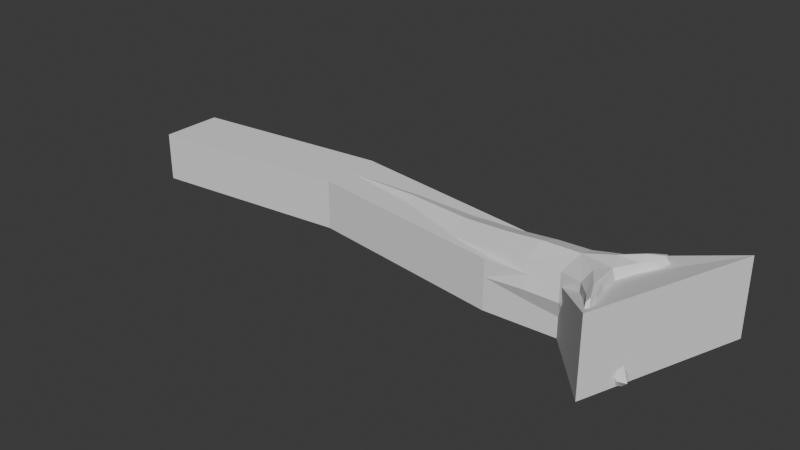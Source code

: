 # Source: fallen_tree_1.blend  (saved by Blender 5.0.119; exported with 4.5.12 LTS)
import bpy
from mathutils import Matrix  # noqa: F401  (used for matrix-valued properties, if any)

bpy.ops.wm.read_factory_settings(use_empty=True)
scene = bpy.context.scene
scene.name = 'Scene'

# ---- collections
col_collection = bpy.data.collections.new('Collection'); scene.collection.children.link(col_collection)

# ---- world
world_world = bpy.data.worlds.new('World'); scene.world = world_world
world_world.use_nodes = True; world_world.node_tree.nodes.clear()
_N = world_world.node_tree.nodes; _L = world_world.node_tree.links
n0 = _N.new('ShaderNodeOutputWorld'); n0.name = 'World Output'; n0.location = (200, 100)
n1 = _N.new('ShaderNodeBackground'); n1.name = 'Background'; n1.location = (-200, 100)
n1.inputs[0].default_value = (0.05088, 0.05088, 0.05088, 1.0)
_L.new(n1.outputs[0], n0.inputs[0])
n0.is_active_output = True
world_world.color = (0.05088, 0.05088, 0.05088)
world_world.sun_shadow_jitter_overblur = 0.0

# ---- meshes
me_cube = bpy.data.meshes.new('Cube')
me_cube.from_pydata([(-1.523, -0.9225, -0.8468), (-1.613, -0.9225, 0.9775), (-1.523, 0.9105, -0.8468), (-1.613, 0.9105, 0.9775), (0.8916, -1.186, -1.047), (0.7136, -1.391, 1.198), (1.095, 1.352, -1.057), (0.7656, 1.175, 1.141), (-5.059, 1.255, -1.207), (-5.059, -0.5123, -1.207), (-5.082, -0.5123, 0.5578), (-5.082, 1.255, 0.5578), (-11.26, 2.008, -1.441), (-11.26, 0.3071, -1.441), (-11.26, 0.3071, 0.2597), (-11.26, 2.008, 0.2597), (1.367, 1.508, 0.006398), (1.447, 0.1256, -1.252), (1.102, -0.151, 1.313), (1.182, -1.533, 0.0548), (1.342, -0.01065, 0.02887), (1.97, 1.814, 1.274), (1.961, 1.804, 0.6458), (1.961, 1.18, 1.269), (1.959, 1.179, 0.6454), (2.454, -1.857, -0.9726), (2.468, -1.869, -1.606), (2.454, -1.234, -1.596), (2.451, -1.232, -0.9713), (1.719, -2.187, 1.534), (1.726, -2.83, 1.542), (1.719, -2.81, 0.9109), (1.717, -2.183, 0.91), (3.403, 2.631, -1.019), (3.425, 2.649, -1.653), (3.403, 2.008, -1.643), (3.398, 2.005, -1.018), (-19.18, 0.5211, -1.149), (-19.18, -0.5085, -1.149), (-19.18, -0.5085, -0.1199), (-19.18, 0.5211, -0.1199), (-1.493, -0.005678, -1.188), (-1.554, -1.264, 0.0649), (-1.615, -0.005678, 1.317), (-1.554, 1.253, 0.0649), (-0.1663, 0.9443, -0.8155), (-0.2647, 0.9229, 1.031), (1.149, 1.584, -0.5118), (1.166, 0.7894, -1.294), (0.7846, -0.8249, 1.424), (0.9475, -1.436, -0.4981), (-0.1909, -0.9492, -0.8143), (-0.2709, -0.9739, 1.038), (-5.055, 0.3712, -1.538), (-5.071, -0.8436, -0.3246), (-5.086, 0.3712, 0.8886), (-5.071, 1.586, -0.3246), (-3.056, -0.8234, -1.008), (-3.056, 0.9836, -1.008), (-3.122, 0.9836, 0.7929), (-3.122, -0.8234, 0.7929), (-11.26, 1.158, -1.76), (-11.26, -0.01186, -0.5907), (-11.26, 1.158, 0.5786), (-11.26, 2.327, -0.5907), (-7.815, 1.774, -1.379), (-7.818, 1.774, 0.3956), (-7.818, -0.0009983, 0.3956), (-7.815, -0.0009983, -1.379), (0.8667, 1.425, 0.5863), (0.9828, -0.6135, -1.285), (0.8314, 0.6022, 1.373), (0.8016, -1.62, 0.6423), (1.377, -1.155, 0.03902), (1.61, 1.12, -0.02199), (1.707, 0.1566, -0.8291), (1.28, -0.1922, 0.8461), (2.045, 1.943, 0.9771), (2.045, 1.56, 1.36), (2.038, 1.553, 0.5952), (2.038, 1.174, 0.9746), (1.578, 0.7372, 1.283), (1.543, 1.583, 1.265), (1.605, 1.616, 0.4391), (1.607, 0.7594, 0.4476), (2.577, -2.002, -1.344), (2.577, -1.619, -1.727), (2.567, -1.612, -0.9582), (2.567, -1.232, -1.338), (1.919, -0.79, -0.5984), (1.923, -0.7679, -1.433), (1.896, -1.647, -0.5893), (1.867, -1.613, -1.413), (1.784, -2.646, 1.646), (1.784, -3.03, 1.263), (1.779, -2.633, 0.8792), (1.779, -2.253, 1.259), (1.451, -1.392, 0.6143), (1.434, -2.245, 0.6105), (1.385, -2.234, 1.438), (1.426, -1.394, 1.449), (3.6, 2.835, -1.394), (3.6, 2.452, -1.777), (3.583, 2.439, -1.008), (3.583, 2.06, -1.387), (2.519, 1.285, -1.462), (2.516, 1.283, -0.6287), (2.511, 2.136, -0.6233), (2.485, 2.123, -1.443), (-19.27, -0.01203, -1.312), (-19.27, -0.6895, -0.6347), (-19.27, -0.01203, 0.04279), (-19.27, 0.6655, -0.6347), (-15.22, 1.473, 0.08071), (-15.22, 0.0529, 0.08071), (-15.22, 0.0529, -1.339), (-15.22, 1.473, -1.339), (-3.042, 0.08014, -1.345), (-0.04956, 1.276, 0.104), (1.466, -1.859, 0.4727), (-0.07047, -1.301, 0.1095), (-0.004072, 0.003169, -1.151), (-0.116, -0.02809, 1.364), (-7.816, 2.106, -0.4915), (-3.088, 1.322, -0.1074), (-3.088, -1.162, -0.1074), (-3.133, 0.08014, 1.13), (-15.22, 0.7628, 0.3469), (-7.816, -0.3337, -0.4915), (-7.818, 0.8863, 0.7283), (-7.814, 0.8863, -1.711), (1.966, -0.6296, -1.037), (2.564, 1.156, -1.066), (1.558, 1.169, 1.426), (2.206, 1.688, 1.014), (1.563, 1.751, 0.8507), (1.608, 0.597, 0.8789), (1.644, 1.225, 0.2989), (2.812, -1.758, -1.456), (1.93, -1.258, -0.4572), (1.883, -1.781, -1.002), (1.889, -1.2, -1.577), (1.909, -2.927, 1.339), (1.399, -1.828, 1.599), (1.456, -1.268, 1.046), (1.402, -2.404, 1.025), (3.976, 2.703, -1.512), (2.507, 2.292, -1.033), (2.553, 1.747, -0.4931), (2.509, 1.715, -1.607), (-19.45, -0.04874, -0.6347), (-15.22, 0.7628, -1.605), (-15.22, 1.739, -0.6292), (-15.22, -0.2133, -0.6292)], [], [(2, 41, 117, 58), (41, 0, 57, 117), (117, 57, 9, 53), (58, 117, 53, 8), (2, 44, 118, 45), (3, 46, 118, 44), (7, 69, 118, 46), (16, 47, 118, 69), (6, 45, 118, 47), (19, 73, 119, 98), (73, 20, 97, 119), (119, 97, 32, 95), (98, 119, 95, 31), (4, 50, 120, 51), (19, 72, 120, 50), (5, 52, 120, 72), (1, 42, 120, 52), (0, 51, 120, 42), (2, 45, 121, 41), (6, 48, 121, 45), (17, 70, 121, 48), (4, 51, 121, 70), (0, 41, 121, 51), (7, 46, 122, 71), (3, 43, 122, 46), (1, 52, 122, 43), (5, 49, 122, 52), (18, 71, 122, 49), (11, 56, 123, 66), (56, 8, 65, 123), (123, 65, 12, 64), (66, 123, 64, 15), (3, 44, 124, 59), (44, 2, 58, 124), (124, 58, 8, 56), (59, 124, 56, 11), (0, 42, 125, 57), (42, 1, 60, 125), (125, 60, 10, 54), (57, 125, 54, 9), (1, 43, 126, 60), (43, 3, 59, 126), (126, 59, 11, 55), (60, 126, 55, 10), (14, 63, 127, 114), (63, 15, 113, 127), (127, 113, 40, 111), (114, 127, 111, 39), (9, 54, 128, 68), (54, 10, 67, 128), (128, 67, 14, 62), (68, 128, 62, 13), (10, 55, 129, 67), (55, 11, 66, 129), (129, 66, 15, 63), (67, 129, 63, 14), (8, 53, 130, 65), (53, 9, 68, 130), (130, 68, 13, 61), (65, 130, 61, 12), (17, 75, 131, 90), (75, 20, 89, 131), (131, 89, 28, 88), (90, 131, 88, 27), (20, 75, 132, 106), (75, 17, 105, 132), (132, 105, 35, 104), (106, 132, 104, 36), (7, 71, 133, 82), (71, 18, 81, 133), (133, 81, 23, 78), (82, 133, 78, 21), (22, 77, 134, 79), (77, 21, 78, 134), (134, 78, 23, 80), (79, 134, 80, 24), (16, 69, 135, 83), (69, 7, 82, 135), (135, 82, 21, 77), (83, 135, 77, 22), (18, 76, 136, 81), (76, 20, 84, 136), (136, 84, 24, 80), (81, 136, 80, 23), (20, 74, 137, 84), (74, 16, 83, 137), (137, 83, 22, 79), (84, 137, 79, 24), (27, 88, 138, 86), (88, 28, 87, 138), (138, 87, 25, 85), (86, 138, 85, 26), (20, 73, 139, 89), (73, 19, 91, 139), (139, 91, 25, 87), (89, 139, 87, 28), (19, 50, 140, 91), (50, 4, 92, 140), (140, 92, 26, 85), (91, 140, 85, 25), (4, 70, 141, 92), (70, 17, 90, 141), (141, 90, 27, 86), (92, 141, 86, 26), (32, 96, 142, 95), (96, 29, 93, 142), (142, 93, 30, 94), (95, 142, 94, 31), (18, 49, 143, 100), (49, 5, 99, 143), (143, 99, 30, 93), (100, 143, 93, 29), (20, 76, 144, 97), (76, 18, 100, 144), (144, 100, 29, 96), (97, 144, 96, 32), (5, 72, 145, 99), (72, 19, 98, 145), (145, 98, 31, 94), (99, 145, 94, 30), (34, 101, 146, 102), (101, 33, 103, 146), (146, 103, 36, 104), (102, 146, 104, 35), (6, 47, 147, 108), (47, 16, 107, 147), (147, 107, 33, 101), (108, 147, 101, 34), (16, 74, 148, 107), (74, 20, 106, 148), (148, 106, 36, 103), (107, 148, 103, 33), (17, 48, 149, 105), (48, 6, 108, 149), (149, 108, 34, 102), (105, 149, 102, 35), (38, 110, 150, 109), (110, 39, 111, 150), (150, 111, 40, 112), (109, 150, 112, 37), (12, 61, 151, 116), (61, 13, 115, 151), (151, 115, 38, 109), (116, 151, 109, 37), (15, 64, 152, 113), (64, 12, 116, 152), (152, 116, 37, 112), (113, 152, 112, 40), (13, 62, 153, 115), (62, 14, 114, 153), (153, 114, 39, 110), (115, 153, 110, 38)])
_k = {(16, 47): 0.08022, (6, 47): 0.08022, (17, 48): 0.08022, (6, 48): 0.08022, (18, 49): 0.08022, (5, 49): 0.08022, (19, 50): 0.08022, (4, 50): 0.08022, (7, 69): 0.08022, (16, 69): 0.08022, (4, 70): 0.08022, (17, 70): 0.08022, (7, 71): 0.08022, (18, 71): 0.08022, (5, 72): 0.08022, (19, 72): 0.08022, (21, 77): 0.08022, (22, 77): 0.08022, (21, 78): 0.08022, (23, 78): 0.08022, (25, 85): 0.08022, (26, 85): 0.08022, (26, 86): 0.08022, (27, 86): 0.08022, (29, 93): 0.08022, (30, 93): 0.08022, (30, 94): 0.08022, (31, 94): 0.08022, (33, 101): 0.08022, (34, 101): 0.08022, (35, 102): 0.08022, (34, 102): 0.08022, (37, 109): 0.91714, (38, 109): 0.91714, (38, 110): 0.91714, (39, 110): 0.91714, (39, 111): 0.91714, (40, 111): 0.91714, (40, 112): 0.91714, (37, 112): 0.91714}
me_cube.attributes.new('crease_edge', 'FLOAT', 'EDGE').data.foreach_set('value', [_k.get((min(e.vertices), max(e.vertices)), 0.0) for e in me_cube.edges])
_uv = me_cube.uv_layers.new(name='UVMap')
_uv.uv.foreach_set('vector', [0.1322, 0.7598, 0.09037, 0.7589, 0.09535, 0.6931, 0.1366, 0.6947, 0.09037, 0.7589, 0.05764, 0.7548, 0.06309, 0.6898, 0.09535, 0.6931, 0.09535, 0.6931, 0.06309, 0.6898, 0.07773, 0.6053, 0.1093, 0.6082, 0.1366, 0.6947, 0.09535, 0.6931, 0.1093, 0.6082, 0.1496, 0.6101, 0.4522, 0.2439, 0.4199, 0.2417, 0.4169, 0.1781, 0.4498, 0.1865, 0.3783, 0.2455, 0.3747, 0.1886, 0.4169, 0.1781, 0.4199, 0.2417, 0.3725, 0.1432, 0.3983, 0.1378, 0.4169, 0.1781, 0.3747, 0.1886, 0.4223, 0.1168, 0.4446, 0.126, 0.4169, 0.1781, 0.3983, 0.1378, 0.4636, 0.1306, 0.4498, 0.1865, 0.4169, 0.1781, 0.4446, 0.126, 0.6932, 0.07004, 0.6922, 0.0843, 0.6753, 0.05325, 0.6705, 0.03703, 0.6922, 0.0843, 0.6897, 0.1326, 0.6681, 0.07266, 0.6753, 0.05325, 0.6753, 0.05325, 0.6681, 0.07266, 0.6566, 0.03671, 0.6589, 0.01742, 0.6262, 0.7246, 0.6338, 0.7128, 0.6338, 0.7417, 0.6284, 0.7467, 0.5259, 0.08254, 0.5516, 0.07942, 0.5754, 0.1227, 0.5332, 0.129, 0.575, 0.06886, 0.6004, 0.08457, 0.5754, 0.1227, 0.5516, 0.07942, 0.6197, 0.08821, 0.6085, 0.131, 0.5754, 0.1227, 0.6004, 0.08457, 0.6068, 0.1885, 0.5747, 0.1862, 0.5754, 0.1227, 0.6085, 0.131, 0.5331, 0.186, 0.5332, 0.129, 0.5754, 0.1227, 0.5747, 0.1862, 0.1322, 0.7598, 0.1308, 0.8178, 0.08778, 0.8224, 0.09037, 0.7589, 0.1413, 0.873, 0.1152, 0.8747, 0.08778, 0.8224, 0.1308, 0.8178, 0.08808, 0.8848, 0.05867, 0.863, 0.08778, 0.8224, 0.1152, 0.8747, 0.03871, 0.8574, 0.05392, 0.8116, 0.08778, 0.8224, 0.05867, 0.863, 0.05764, 0.7548, 0.09037, 0.7589, 0.08778, 0.8224, 0.05392, 0.8116, 0.223, 0.8496, 0.2378, 0.8065, 0.273, 0.8149, 0.2439, 0.8536, 0.2431, 0.7491, 0.2773, 0.751, 0.273, 0.8149, 0.2378, 0.8065, 0.3188, 0.7542, 0.3161, 0.8115, 0.273, 0.8149, 0.2773, 0.751, 0.3285, 0.8544, 0.3025, 0.8554, 0.273, 0.8149, 0.3161, 0.8115, 0.2748, 0.8673, 0.2439, 0.8536, 0.273, 0.8149, 0.3025, 0.8554, 0.4041, 0.3898, 0.4444, 0.388, 0.4615, 0.5002, 0.421, 0.5016, 0.4444, 0.388, 0.4756, 0.391, 0.4929, 0.5036, 0.4615, 0.5002, 0.4615, 0.5002, 0.4929, 0.5036, 0.5027, 0.6472, 0.4726, 0.6438, 0.421, 0.5016, 0.4615, 0.5002, 0.4726, 0.6438, 0.4338, 0.6451, 0.3783, 0.2455, 0.4199, 0.2417, 0.4297, 0.3061, 0.3886, 0.3089, 0.4199, 0.2417, 0.4522, 0.2439, 0.4615, 0.3083, 0.4297, 0.3061, 0.4297, 0.3061, 0.4615, 0.3083, 0.4756, 0.391, 0.4444, 0.388, 0.3886, 0.3089, 0.4297, 0.3061, 0.4444, 0.388, 0.4041, 0.3898, 0.5331, 0.186, 0.5747, 0.1862, 0.5681, 0.252, 0.5269, 0.2518, 0.5747, 0.1862, 0.6068, 0.1885, 0.5997, 0.2533, 0.5681, 0.252, 0.5681, 0.252, 0.5997, 0.2533, 0.588, 0.3377, 0.557, 0.3374, 0.5269, 0.2518, 0.5681, 0.252, 0.557, 0.3374, 0.5167, 0.338, 0.3188, 0.7542, 0.2773, 0.751, 0.2805, 0.6863, 0.3214, 0.6898, 0.2773, 0.751, 0.2431, 0.7491, 0.2468, 0.6848, 0.2805, 0.6863, 0.2805, 0.6863, 0.2468, 0.6848, 0.2443, 0.6009, 0.2772, 0.6026, 0.3214, 0.6898, 0.2805, 0.6863, 0.2772, 0.6026, 0.3172, 0.6058, 0.3059, 0.3405, 0.2674, 0.3376, 0.2986, 0.1701, 0.3307, 0.1726, 0.2674, 0.3376, 0.2357, 0.3358, 0.2721, 0.1686, 0.2986, 0.1701, 0.2986, 0.1701, 0.2721, 0.1686, 0.326, 0.00261, 0.3465, -2.048e-08, 0.3307, 0.1726, 0.2986, 0.1701, 0.3465, -2.048e-08, 0.3685, 0.005459, 0.5167, 0.338, 0.557, 0.3374, 0.5462, 0.4556, 0.5057, 0.4566, 0.557, 0.3374, 0.588, 0.3377, 0.5773, 0.4554, 0.5462, 0.4556, 0.5462, 0.4556, 0.5773, 0.4554, 0.5714, 0.6031, 0.5416, 0.6033, 0.5057, 0.4566, 0.5462, 0.4556, 0.5416, 0.6033, 0.5027, 0.6044, 0.3172, 0.6058, 0.2772, 0.6026, 0.2662, 0.4849, 0.3064, 0.488, 0.2772, 0.6026, 0.2443, 0.6009, 0.2332, 0.483, 0.2662, 0.4849, 0.2662, 0.4849, 0.2332, 0.483, 0.2357, 0.3358, 0.2674, 0.3376, 0.3064, 0.488, 0.2662, 0.4849, 0.2674, 0.3376, 0.3059, 0.3405, 0.1496, 0.6101, 0.1093, 0.6082, 0.1343, 0.4919, 0.1748, 0.494, 0.1093, 0.6082, 0.07773, 0.6053, 0.1026, 0.4892, 0.1343, 0.4919, 0.1343, 0.4919, 0.1026, 0.4892, 0.1223, 0.343, 0.1526, 0.3456, 0.1748, 0.494, 0.1343, 0.4919, 0.1526, 0.3456, 0.1914, 0.3476, 0.7434, 0.1399, 0.7244, 0.1382, 0.7344, 0.1035, 0.7517, 0.09876, 0.7244, 0.1382, 0.6897, 0.1326, 0.7163, 0.09629, 0.7344, 0.1035, 0.7344, 0.1035, 0.7163, 0.09629, 0.7313, 0.07402, 0.7465, 0.07374, 0.7517, 0.09876, 0.7344, 0.1035, 0.7465, 0.07374, 0.7579, 0.07511, 0.6897, 0.1326, 0.7244, 0.1382, 0.7286, 0.1734, 0.7098, 0.1783, 0.6356, 0.497, 0.6555, 0.4955, 0.6555, 0.5468, 0.639, 0.5398, 0.639, 0.5398, 0.6555, 0.5468, 0.6528, 0.5878, 0.6407, 0.5898, 0.6262, 0.5301, 0.639, 0.5398, 0.6407, 0.5898, 0.6308, 0.5752, 0.223, 0.8496, 0.2439, 0.8536, 0.2177, 0.8829, 0.2024, 0.8814, 0.2439, 0.8536, 0.2748, 0.8673, 0.237, 0.8852, 0.2177, 0.8829, 0.2177, 0.8829, 0.237, 0.8852, 0.2177, 0.9003, 0.2008, 0.9027, 0.2024, 0.8814, 0.2177, 0.8829, 0.2008, 0.9027, 0.1914, 0.899, 0.6563, 0.2024, 0.6415, 0.2069, 0.64, 0.1947, 0.6588, 0.1913, 0.6415, 0.2069, 0.6295, 0.2015, 0.6262, 0.1901, 0.64, 0.1947, 0.64, 0.1947, 0.6262, 0.1901, 0.6314, 0.175, 0.6437, 0.1747, 0.6588, 0.1913, 0.64, 0.1947, 0.6437, 0.1747, 0.658, 0.1762, 0.4223, 0.1168, 0.3983, 0.1378, 0.3912, 0.1057, 0.406, 0.1054, 0.3983, 0.1378, 0.3725, 0.1432, 0.3721, 0.1073, 0.3912, 0.1057, 0.3912, 0.1057, 0.3721, 0.1073, 0.3744, 0.08758, 0.3881, 0.08385, 0.406, 0.1054, 0.3912, 0.1057, 0.3881, 0.08385, 0.3997, 0.08882, 0.6363, 0.1263, 0.6556, 0.124, 0.6509, 0.1543, 0.6335, 0.1596, 0.6556, 0.124, 0.6897, 0.1326, 0.6688, 0.1619, 0.6509, 0.1543, 0.6509, 0.1543, 0.6688, 0.1619, 0.658, 0.1762, 0.6437, 0.1747, 0.6335, 0.1596, 0.6509, 0.1543, 0.6437, 0.1747, 0.6314, 0.175, 0.6897, 0.1326, 0.6879, 0.1778, 0.6738, 0.1814, 0.6688, 0.1619, 0.6879, 0.1778, 0.6865, 0.1961, 0.6669, 0.1978, 0.6738, 0.1814, 0.6398, 0.7128, 0.6262, 0.7011, 0.6299, 0.6833, 0.6398, 0.6889, 0.6688, 0.1619, 0.6738, 0.1814, 0.6588, 0.1913, 0.658, 0.1762, 0.7579, 0.07511, 0.7465, 0.07374, 0.752, 0.04988, 0.764, 0.05818, 0.7465, 0.07374, 0.7313, 0.07402, 0.7313, 0.05712, 0.752, 0.04988, 0.752, 0.04988, 0.7313, 0.05712, 0.733, 0.04779, 0.7487, 0.04138, 0.5027, 0.0104, 0.5154, 3e-08, 0.5236, 0.009614, 0.5113, 0.01465, 0.6897, 0.1326, 0.6922, 0.0843, 0.7115, 0.07633, 0.7163, 0.09629, 0.6272, 0.5912, 0.6448, 0.5898, 0.6428, 0.623, 0.6262, 0.6172, 0.6262, 0.6172, 0.6428, 0.623, 0.6448, 0.6504, 0.6334, 0.6506, 0.7163, 0.09629, 0.7115, 0.07633, 0.7313, 0.05712, 0.7313, 0.07402, 0.575, 0.06886, 0.5516, 0.07942, 0.5351, 0.03933, 0.5498, 0.03864, 0.5516, 0.07942, 0.5259, 0.08254, 0.5161, 0.04055, 0.5351, 0.03933, 0.5351, 0.03933, 0.5161, 0.04055, 0.5113, 0.01465, 0.5236, 0.009614, 0.5498, 0.03864, 0.5351, 0.03933, 0.5236, 0.009614, 0.5367, 0.01479, 0.03871, 0.8574, 0.05867, 0.863, 0.02891, 0.9004, 0.01431, 0.8982, 0.05867, 0.863, 0.08808, 0.8848, 0.04828, 0.9029, 0.02891, 0.9004, 0.02891, 0.9004, 0.04828, 0.9029, 0.02597, 0.9245, 0.008306, 0.9288, 0.01431, 0.8982, 0.02891, 0.9004, 0.008306, 0.9288, -1.105e-09, 0.9233, 0.6566, 0.03671, 0.6417, 0.03261, 0.6396, 0.003114, 0.6589, 0.01742, 0.6417, 0.03261, 0.63, 0.03538, 0.6262, 0.01535, 0.6396, 0.003114, 0.6262, 0.7626, 0.6282, 0.7467, 0.6326, 0.7547, 0.6326, 0.7663, 0.6589, 0.01742, 0.6396, 0.003114, 0.6436, -8.61e-09, 0.6582, 0.01041, 0.2748, 0.8673, 0.3025, 0.8554, 0.34, 0.8841, 0.3237, 0.8843, 0.6636, 0.4413, 0.65, 0.4201, 0.6602, 0.3762, 0.6696, 0.3919, 0.6696, 0.3919, 0.6602, 0.3762, 0.6636, 0.3472, 0.6696, 0.3535, 0.3237, 0.8843, 0.34, 0.8841, 0.3721, 0.9027, 0.3546, 0.8989, 0.6897, 0.1326, 0.6556, 0.124, 0.6493, 0.077, 0.6681, 0.07266, 0.6556, 0.124, 0.6363, 0.1263, 0.6326, 0.07121, 0.6493, 0.077, 0.6493, 0.077, 0.6326, 0.07121, 0.63, 0.03538, 0.6417, 0.03261, 0.6681, 0.07266, 0.6493, 0.077, 0.6417, 0.03261, 0.6566, 0.03671, 0.65, 0.4201, 0.6262, 0.4116, 0.6422, 0.3705, 0.6602, 0.3762, 0.6004, 0.08457, 0.575, 0.06886, 0.6072, 0.05672, 0.6262, 0.0576, 0.6422, 0.3705, 0.6262, 0.378, 0.6375, 0.3503, 0.6513, 0.3393, 0.6602, 0.3762, 0.6422, 0.3705, 0.6513, 0.3393, 0.6636, 0.3472, 0.1808, 0.9765, 0.1914, 0.9842, 0.1836, 1.0, 0.1708, 0.9835, 0.4945, 0.01472, 0.4768, 0.02407, 0.4735, 0.01785, 0.4971, 3.223e-08, 0.6262, 0.6703, 0.634, 0.6506, 0.6508, 0.6521, 0.65, 0.667, 0.6338, 0.6833, 0.6262, 0.6703, 0.65, 0.667, 0.6508, 0.6787, 0.4636, 0.1306, 0.4446, 0.126, 0.4738, 0.06431, 0.4881, 0.06693, 0.4446, 0.126, 0.4223, 0.1168, 0.4551, 0.06478, 0.4738, 0.06431, 0.4738, 0.06431, 0.4551, 0.06478, 0.4768, 0.02407, 0.4945, 0.01472, 0.4881, 0.06693, 0.4738, 0.06431, 0.4945, 0.01472, 0.5027, 0.02376, 0.6741, 0.2989, 0.6549, 0.3011, 0.6454, 0.2561, 0.6578, 0.2482, 0.6549, 0.3011, 0.6262, 0.3393, 0.6303, 0.2703, 0.6454, 0.2561, 0.6454, 0.2561, 0.6303, 0.2703, 0.6262, 0.2244, 0.6353, 0.2069, 0.6578, 0.2482, 0.6454, 0.2561, 0.6353, 0.2069, 0.6462, 0.2079, 0.08808, 0.8848, 0.1152, 0.8747, 0.1456, 0.9348, 0.13, 0.9339, 0.1152, 0.8747, 0.1413, 0.873, 0.1644, 0.9347, 0.1456, 0.9348, 0.1456, 0.9348, 0.1644, 0.9347, 0.1808, 0.9765, 0.1708, 0.9835, 0.13, 0.9339, 0.1456, 0.9348, 0.1708, 0.9835, 0.1549, 0.9738, 0.6675, 0.4955, 0.6465, 0.4953, 0.655, 0.4682, 0.68, 0.477, 0.6465, 0.4953, 0.6267, 0.4823, 0.6262, 0.4597, 0.655, 0.4682, 0.655, 0.4682, 0.6262, 0.4597, 0.6368, 0.4413, 0.6597, 0.4413, 0.68, 0.477, 0.655, 0.4682, 0.6597, 0.4413, 0.6776, 0.4545, 0.1914, 0.3476, 0.1526, 0.3456, 0.1477, 0.1753, 0.1801, 0.177, 0.1526, 0.3456, 0.1223, 0.343, 0.1224, 0.1731, 0.1477, 0.1753, 0.1477, 0.1753, 0.1224, 0.1731, 0.1112, 0.002308, 0.1294, -5.043e-08, 0.1801, 0.177, 0.1477, 0.1753, 0.1294, -5.043e-08, 0.153, 0.0051, 0.4338, 0.6451, 0.4726, 0.6438, 0.4708, 0.8151, 0.4384, 0.8162, 0.4726, 0.6438, 0.5027, 0.6472, 0.4959, 0.8179, 0.4708, 0.8151, 0.4708, 0.8151, 0.4959, 0.8179, 0.4799, 0.9916, 0.4612, 0.9936, 0.4384, 0.8162, 0.4708, 0.8151, 0.4612, 0.9936, 0.4382, 0.9903, 0.5027, 0.6044, 0.5416, 0.6033, 0.5473, 0.7725, 0.5149, 0.7733, 0.5416, 0.6033, 0.5714, 0.6031, 0.5722, 0.7723, 0.5473, 0.7725, 0.5473, 0.7725, 0.5722, 0.7723, 0.5766, 0.9411, 0.5585, 0.9451, 0.5149, 0.7733, 0.5473, 0.7725, 0.5585, 0.9451, 0.535, 0.9419])
me_cube.update()
me_cube_001 = bpy.data.meshes.new('Cube.001')
me_cube_001.from_pydata([(-19.59, -0.8755, -1.497), (-19.59, -0.8755, 0.5028), (-19.59, 1.643, -1.497), (-19.59, 1.643, 0.5028), (1.956, -3.335, -1.726), (1.956, -3.335, 1.404), (4.287, 3.159, -1.726), (4.287, 3.159, 1.404), (-11.28, 2.516, -1.497), (-11.28, 2.516, 0.5028), (-11.28, -0.002214, -1.497), (-11.28, -0.002214, 0.5028), (-3.106, 1.356, 0.5028), (-3.106, -1.163, -1.497), (-3.106, 1.356, -1.497), (-3.106, -1.163, 0.5028), (-0.2147, 1.487, 0.5028), (-0.2147, -1.032, -1.497), (-0.2147, 1.487, -1.497), (-0.2147, -1.032, 0.5028)], [], [(0, 1, 3, 2), (18, 16, 7, 6), (6, 7, 5, 4), (10, 11, 1, 0), (18, 6, 4, 17), (9, 3, 1, 11), (12, 9, 11, 15), (2, 8, 10, 0), (13, 15, 11, 10), (2, 3, 9, 8), (17, 19, 15, 13), (16, 12, 15, 19), (8, 14, 13, 10), (8, 9, 12, 14), (7, 16, 19, 5), (4, 5, 19, 17), (14, 18, 17, 13), (14, 12, 16, 18)])
_uv = me_cube_001.uv_layers.new(name='UVMap')
_uv.uv.foreach_set('vector', [0.375, 0.0, 0.625, 0.0, 0.625, 0.25, 0.375, 0.25, 0.375, 0.4621, 0.625, 0.4621, 0.625, 0.5, 0.375, 0.5, 0.375, 0.5, 0.625, 0.5, 0.625, 0.75, 0.375, 0.75, 0.375, 0.9091, 0.625, 0.9091, 0.625, 1.0, 0.375, 1.0, 0.3371, 0.5, 0.375, 0.5, 0.375, 0.75, 0.3371, 0.75, 0.7841, 0.5, 0.875, 0.5, 0.875, 0.75, 0.7841, 0.75, 0.6946, 0.5, 0.7841, 0.5, 0.7841, 0.75, 0.6946, 0.75, 0.125, 0.5, 0.2159, 0.5, 0.2159, 0.75, 0.125, 0.75, 0.375, 0.8196, 0.625, 0.8196, 0.625, 0.9091, 0.375, 0.9091, 0.375, 0.25, 0.625, 0.25, 0.625, 0.3409, 0.375, 0.3409, 0.375, 0.7879, 0.625, 0.7879, 0.625, 0.8196, 0.375, 0.8196, 0.6629, 0.5, 0.6946, 0.5, 0.6946, 0.75, 0.6629, 0.75, 0.2159, 0.5, 0.3054, 0.5, 0.3054, 0.75, 0.2159, 0.75, 0.375, 0.3409, 0.625, 0.3409, 0.625, 0.4304, 0.375, 0.4304, 0.625, 0.5, 0.6629, 0.5, 0.6629, 0.75, 0.625, 0.75, 0.375, 0.75, 0.625, 0.75, 0.625, 0.7879, 0.375, 0.7879, 0.3054, 0.5, 0.3371, 0.5, 0.3371, 0.75, 0.3054, 0.75, 0.375, 0.4304, 0.625, 0.4304, 0.625, 0.4621, 0.375, 0.4621])
me_cube_001.update()

# ---- objects
ob_cube = bpy.data.objects.new('Cube', me_cube)
ob_colision_colonly = bpy.data.objects.new('colision-colonly', me_cube_001)

# ---- transforms, parenting, visibility, modifiers, constraints
ob_cube.location = (0.0, 0.0, 0.6023)
ob_colision_colonly.location = (0.0, 0.0, 0.6857)

# ---- collection membership
col_collection.objects.link(ob_cube)
col_collection.objects.link(ob_colision_colonly)

# ---- scene / render settings (as saved in the file)
scene.frame_start = 1; scene.frame_end = 250; scene.frame_set(1)
scene.render.engine = 'BLENDER_EEVEE_NEXT'
scene.render.bake_bias = 0.0
scene.render.bake_samples = 0
scene.cycles.sampling_pattern = 'TABULATED_SOBOL'
scene.eevee.use_volume_custom_range = False
bpy.context.view_layer.update()

# ---- added for rendering (the .blend has no active camera and no usable light): camera, sun
cam_auto = bpy.data.cameras.new('AutoCamera')
cam_auto.lens = 50.0
cam_auto.sensor_width = 36.0
cam_auto.clip_end = 1000.0
ob_auto_camera = bpy.data.objects.new('AutoCamera', cam_auto)
scene.collection.objects.link(ob_auto_camera)
ob_auto_camera.location = (15.4594, -27.8192, 19.0247)
ob_auto_camera.rotation_euler = (1.09748, -7.21219e-08, 0.694738)
scene.camera = ob_auto_camera
light_auto_sun = bpy.data.lights.new('AutoSun', 'SUN')
light_auto_sun.energy = 3.0
light_auto_sun.angle = 0.0523599
ob_auto_sun = bpy.data.objects.new('AutoSun', light_auto_sun)
scene.collection.objects.link(ob_auto_sun)
ob_auto_sun.rotation_euler = (0.872665, 0.174533, 0.523599)
bpy.context.view_layer.update()
